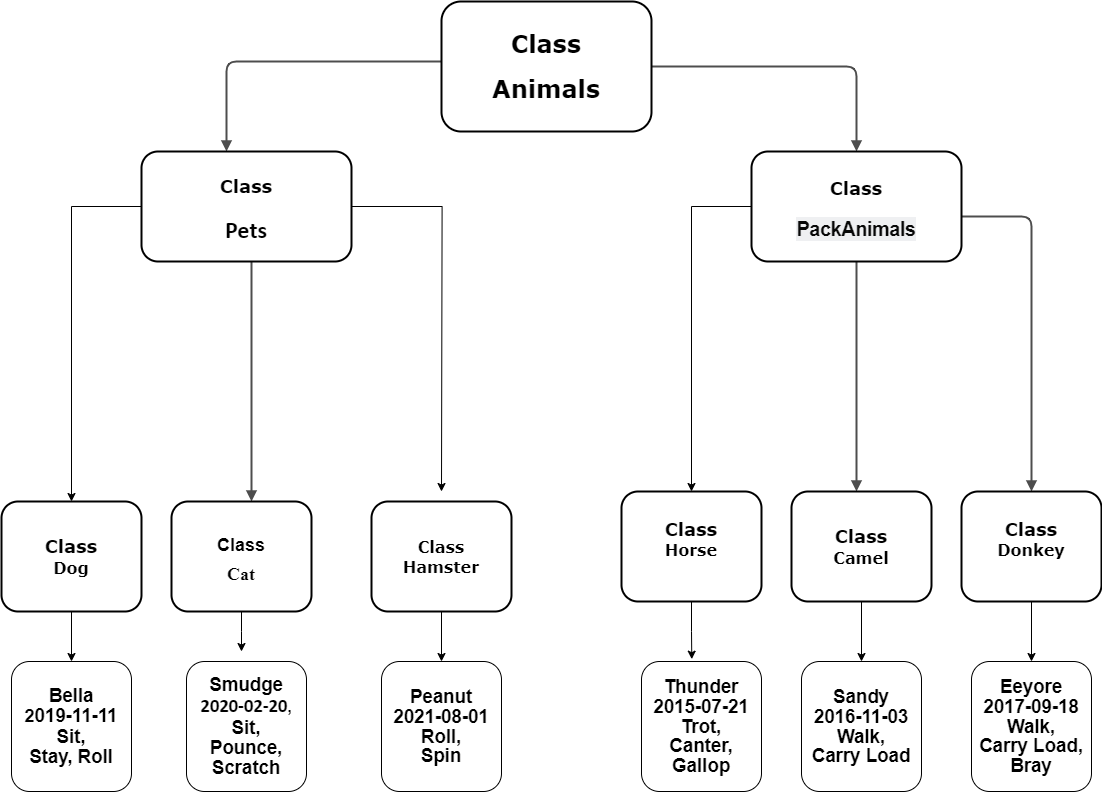

The diagram above was exported from draw.io. Its source (the exported page's mxGraphModel, read from the mxfile embedded in the PNG):
<mxGraphModel dx="2040" dy="1088" grid="1" gridSize="10" guides="1" tooltips="1" connect="1" arrows="1" fold="1" page="1" pageScale="1" pageWidth="1100" pageHeight="850" background="none" math="0" shadow="0">
  <root>
    <mxCell id="0" />
    <mxCell id="1" parent="0" />
    <mxCell id="U2nXs3V_TX206wNz1qgF-8" style="edgeStyle=orthogonalEdgeStyle;rounded=0;orthogonalLoop=1;jettySize=auto;html=1;exitX=0.5;exitY=1;exitDx=0;exitDy=0;entryX=0.5;entryY=0;entryDx=0;entryDy=0;" edge="1" parent="1" source="218ae93e1282097f-24" target="U2nXs3V_TX206wNz1qgF-1">
      <mxGeometry relative="1" as="geometry" />
    </mxCell>
    <mxCell id="218ae93e1282097f-24" value="&lt;h2&gt;&lt;font face=&quot;Verdana&quot;&gt;&lt;font style=&quot;&quot;&gt;&lt;font style=&quot;font-size: 18px;&quot;&gt;Class&lt;/font&gt;&lt;br&gt;&lt;/font&gt;&lt;font size=&quot;3&quot;&gt;Dog&lt;/font&gt;&lt;/font&gt;&lt;/h2&gt;" style="whiteSpace=wrap;html=1;rounded=1;shadow=0;comic=0;strokeWidth=2;fontFamily=Verdana;align=center;fontSize=10;" parent="1" vertex="1">
      <mxGeometry x="20" y="540" width="140" height="110" as="geometry" />
    </mxCell>
    <mxCell id="218ae93e1282097f-43" value="" style="edgeStyle=orthogonalEdgeStyle;rounded=1;html=1;labelBackgroundColor=none;endArrow=block;endFill=1;strokeColor=#4D4D4D;strokeWidth=2;fontFamily=Verdana;fontSize=12;fontStyle=1" parent="1" source="6257edae8c83ed4a-1" target="6257edae8c83ed4a-9" edge="1">
      <mxGeometry relative="1" as="geometry">
        <Array as="points">
          <mxPoint x="245" y="100" />
        </Array>
      </mxGeometry>
    </mxCell>
    <mxCell id="218ae93e1282097f-44" value="" style="edgeStyle=orthogonalEdgeStyle;rounded=1;html=1;labelBackgroundColor=none;endArrow=block;endFill=1;strokeColor=#4D4D4D;strokeWidth=2;fontFamily=Verdana;fontSize=12;fontStyle=1" parent="1" source="6257edae8c83ed4a-1" target="218ae93e1282097f-2" edge="1">
      <mxGeometry relative="1" as="geometry" />
    </mxCell>
    <mxCell id="218ae93e1282097f-46" value="" style="edgeStyle=orthogonalEdgeStyle;rounded=1;html=1;labelBackgroundColor=none;endArrow=block;endFill=1;strokeColor=#4D4D4D;strokeWidth=2;fontFamily=Verdana;fontSize=12;fontStyle=1" parent="1" source="6257edae8c83ed4a-9" target="218ae93e1282097f-8" edge="1">
      <mxGeometry relative="1" as="geometry">
        <Array as="points">
          <mxPoint x="270" y="510" />
          <mxPoint x="270" y="510" />
        </Array>
      </mxGeometry>
    </mxCell>
    <mxCell id="218ae93e1282097f-47" value="" style="edgeStyle=orthogonalEdgeStyle;rounded=1;html=1;labelBackgroundColor=none;endArrow=block;endFill=1;strokeColor=#4D4D4D;strokeWidth=2;fontFamily=Verdana;fontSize=12;fontStyle=1" parent="1" source="218ae93e1282097f-2" target="218ae93e1282097f-5" edge="1">
      <mxGeometry relative="1" as="geometry">
        <Array as="points">
          <mxPoint x="1050" y="255" />
        </Array>
      </mxGeometry>
    </mxCell>
    <mxCell id="218ae93e1282097f-48" value="" style="edgeStyle=orthogonalEdgeStyle;rounded=1;html=1;labelBackgroundColor=none;endArrow=block;endFill=1;strokeColor=#4D4D4D;strokeWidth=2;fontFamily=Verdana;fontSize=12;fontStyle=1" parent="1" source="218ae93e1282097f-2" target="6257edae8c83ed4a-24" edge="1">
      <mxGeometry relative="1" as="geometry">
        <Array as="points">
          <mxPoint x="875" y="460" />
          <mxPoint x="875" y="460" />
        </Array>
      </mxGeometry>
    </mxCell>
    <mxCell id="U2nXs3V_TX206wNz1qgF-9" style="edgeStyle=orthogonalEdgeStyle;rounded=0;orthogonalLoop=1;jettySize=auto;html=1;exitX=0.5;exitY=1;exitDx=0;exitDy=0;" edge="1" parent="1" source="218ae93e1282097f-8">
      <mxGeometry relative="1" as="geometry">
        <mxPoint x="260" y="690" as="targetPoint" />
      </mxGeometry>
    </mxCell>
    <mxCell id="218ae93e1282097f-8" value="&lt;h1&gt;&lt;font face=&quot;Helvetica&quot; style=&quot;font-size: 18px;&quot;&gt;Class&lt;br&gt;&lt;/font&gt;&lt;font face=&quot;OI6_XQzQUtKXvr82gv-e&quot; style=&quot;font-size: 18px;&quot;&gt;Cat&lt;/font&gt;&lt;/h1&gt;" style="whiteSpace=wrap;html=1;rounded=1;shadow=0;comic=0;strokeWidth=2;fontFamily=Verdana;align=center;fontSize=12;fontStyle=1" parent="1" vertex="1">
      <mxGeometry x="190" y="540" width="140" height="110" as="geometry" />
    </mxCell>
    <mxCell id="uAN6CCOjw3C0c2eWSX8c-16" style="edgeStyle=orthogonalEdgeStyle;rounded=0;orthogonalLoop=1;jettySize=auto;html=1;exitX=0;exitY=0.5;exitDx=0;exitDy=0;entryX=0.5;entryY=0;entryDx=0;entryDy=0;" parent="1" source="6257edae8c83ed4a-9" target="218ae93e1282097f-24" edge="1">
      <mxGeometry relative="1" as="geometry" />
    </mxCell>
    <mxCell id="uAN6CCOjw3C0c2eWSX8c-17" style="edgeStyle=orthogonalEdgeStyle;rounded=0;orthogonalLoop=1;jettySize=auto;html=1;exitX=1;exitY=0.5;exitDx=0;exitDy=0;" parent="1" source="6257edae8c83ed4a-9" edge="1">
      <mxGeometry relative="1" as="geometry">
        <mxPoint x="459.9999999999998" y="530" as="targetPoint" />
      </mxGeometry>
    </mxCell>
    <mxCell id="6257edae8c83ed4a-9" value="&lt;h1&gt;&lt;/h1&gt;&lt;h1&gt;&lt;font face=&quot;Verdana&quot; style=&quot;font-size: 18px;&quot;&gt;Class&lt;/font&gt;&lt;/h1&gt;&lt;h1&gt;&lt;span style=&quot;line-height: 107%; font-family: Calibri, &amp;quot;sans-serif&amp;quot;;&quot;&gt;&lt;font style=&quot;font-size: 24px;&quot;&gt;Pets&lt;/font&gt;&lt;/span&gt;&lt;br&gt;&lt;/h1&gt;" style="whiteSpace=wrap;html=1;rounded=1;shadow=0;comic=0;strokeWidth=2;fontFamily=Verdana;align=center;fontSize=12;fontStyle=1" parent="1" vertex="1">
      <mxGeometry x="160" y="190" width="210" height="110" as="geometry" />
    </mxCell>
    <mxCell id="U2nXs3V_TX206wNz1qgF-10" style="edgeStyle=orthogonalEdgeStyle;rounded=0;orthogonalLoop=1;jettySize=auto;html=1;exitX=0.5;exitY=1;exitDx=0;exitDy=0;entryX=0.5;entryY=0;entryDx=0;entryDy=0;" edge="1" parent="1" source="6257edae8c83ed4a-21" target="U2nXs3V_TX206wNz1qgF-3">
      <mxGeometry relative="1" as="geometry" />
    </mxCell>
    <mxCell id="6257edae8c83ed4a-21" value="&lt;font size=&quot;3&quot;&gt;Class&lt;/font&gt;&lt;div&gt;&lt;font size=&quot;3&quot;&gt;Hamster&lt;/font&gt;&lt;/div&gt;" style="whiteSpace=wrap;html=1;rounded=1;shadow=0;comic=0;strokeWidth=2;fontFamily=Verdana;align=center;fontSize=12;fontStyle=1" parent="1" vertex="1">
      <mxGeometry x="390" y="540" width="140" height="110" as="geometry" />
    </mxCell>
    <mxCell id="6257edae8c83ed4a-12" value="&lt;font style=&quot;font-size: 18px;&quot;&gt;Class&lt;/font&gt;&lt;div&gt;&lt;font size=&quot;3&quot;&gt;Horse&lt;br&gt;&lt;/font&gt;&lt;div&gt;&lt;br&gt;&lt;/div&gt;&lt;/div&gt;" style="whiteSpace=wrap;html=1;rounded=1;shadow=0;comic=0;strokeWidth=2;fontFamily=Verdana;align=center;fontSize=12;fontStyle=1" parent="1" vertex="1">
      <mxGeometry x="640" y="530" width="140" height="110" as="geometry" />
    </mxCell>
    <mxCell id="6257edae8c83ed4a-1" value="&lt;h1&gt;&lt;font face=&quot;Verdana&quot; style=&quot;font-size: 24px;&quot;&gt;Class&lt;br&gt;&lt;/font&gt;&lt;/h1&gt;&lt;h1&gt;&lt;font face=&quot;Verdana&quot; style=&quot;font-size: 24px;&quot;&gt;Animals&lt;/font&gt;&lt;/h1&gt;" style="whiteSpace=wrap;html=1;rounded=1;shadow=0;comic=0;strokeWidth=2;fontFamily=Verdana;align=center;fontSize=12;fontStyle=1" parent="1" vertex="1">
      <mxGeometry x="460" y="40" width="210" height="130" as="geometry" />
    </mxCell>
    <mxCell id="uAN6CCOjw3C0c2eWSX8c-15" style="edgeStyle=orthogonalEdgeStyle;rounded=0;orthogonalLoop=1;jettySize=auto;html=1;exitX=0;exitY=0.5;exitDx=0;exitDy=0;entryX=0.5;entryY=0;entryDx=0;entryDy=0;" parent="1" source="218ae93e1282097f-2" target="6257edae8c83ed4a-12" edge="1">
      <mxGeometry relative="1" as="geometry">
        <mxPoint x="700" y="510" as="targetPoint" />
      </mxGeometry>
    </mxCell>
    <mxCell id="218ae93e1282097f-2" value="&lt;h1&gt;&lt;font style=&quot;font-family: Verdana;&quot;&gt;&lt;font style=&quot;font-size: 18px;&quot;&gt;Class&lt;/font&gt;&lt;br&gt;&lt;/font&gt;&lt;/h1&gt;&lt;h3 style=&quot;box-sizing: border-box; margin: 0px 0px 1rem; padding: 0px; border: 0px; font-variant-numeric: inherit; font-variant-east-asian: inherit; font-variant-alternates: inherit; font-variant-position: inherit; font-weight: var(--plasma-typo-headline3-font-weight,600); font-stretch: inherit; font-size: var(--plasma-typo-headline3-font-size,1.25rem); line-height: var(--plasma-typo-headline3-line-height,1.5rem); font-family: var(--plasma-typo-headline3-font-family,'SB Sans Text',sans-serif); font-optical-sizing: inherit; font-kerning: inherit; font-feature-settings: inherit; font-variation-settings: inherit; vertical-align: baseline; letter-spacing: var(--plasma-typo-headline3-letter-spacing,-0.0250em); color: rgb(8, 8, 8); text-align: start; white-space-collapse: preserve; background-color: rgb(239, 240, 242);&quot; class=&quot;sc-hZgfyJ eIzWLw&quot;&gt;&lt;span style=&quot;box-sizing: border-box; margin: 0px; padding: 0px; border: 0px; font: inherit; vertical-align: baseline;&quot; class=&quot;sc-jvLaUc cSDnQf&quot;&gt;PackAnimals&lt;/span&gt;&lt;/h3&gt;" style="whiteSpace=wrap;html=1;rounded=1;shadow=0;comic=0;strokeWidth=2;fontFamily=Verdana;align=center;fontSize=12;fontStyle=1" parent="1" vertex="1">
      <mxGeometry x="770" y="190" width="210" height="110" as="geometry" />
    </mxCell>
    <mxCell id="U2nXs3V_TX206wNz1qgF-12" style="edgeStyle=orthogonalEdgeStyle;rounded=0;orthogonalLoop=1;jettySize=auto;html=1;exitX=0.5;exitY=1;exitDx=0;exitDy=0;entryX=0.5;entryY=0;entryDx=0;entryDy=0;" edge="1" parent="1" source="6257edae8c83ed4a-24" target="U2nXs3V_TX206wNz1qgF-5">
      <mxGeometry relative="1" as="geometry" />
    </mxCell>
    <mxCell id="6257edae8c83ed4a-24" value="&lt;font style=&quot;font-size: 18px;&quot;&gt;Class&lt;/font&gt;&lt;div&gt;&lt;font size=&quot;3&quot;&gt;Camel&lt;/font&gt;&lt;/div&gt;" style="whiteSpace=wrap;html=1;rounded=1;shadow=0;comic=0;strokeWidth=2;fontFamily=Verdana;align=center;fontSize=12;fontStyle=1" parent="1" vertex="1">
      <mxGeometry x="810" y="530" width="140" height="110" as="geometry" />
    </mxCell>
    <mxCell id="U2nXs3V_TX206wNz1qgF-13" style="edgeStyle=orthogonalEdgeStyle;rounded=0;orthogonalLoop=1;jettySize=auto;html=1;exitX=0.5;exitY=1;exitDx=0;exitDy=0;entryX=0.5;entryY=0;entryDx=0;entryDy=0;" edge="1" parent="1" source="218ae93e1282097f-5" target="U2nXs3V_TX206wNz1qgF-6">
      <mxGeometry relative="1" as="geometry" />
    </mxCell>
    <mxCell id="218ae93e1282097f-5" value="&lt;font style=&quot;font-size: 18px;&quot;&gt;Class&lt;/font&gt;&lt;div&gt;&lt;font size=&quot;3&quot;&gt;Donkey&lt;br&gt;&lt;/font&gt;&lt;div&gt;&lt;br&gt;&lt;/div&gt;&lt;/div&gt;" style="whiteSpace=wrap;html=1;rounded=1;shadow=0;comic=0;strokeWidth=2;fontFamily=Verdana;align=center;fontSize=12;fontStyle=1" parent="1" vertex="1">
      <mxGeometry x="980" y="530" width="140" height="110" as="geometry" />
    </mxCell>
    <mxCell id="U2nXs3V_TX206wNz1qgF-1" value="&lt;b&gt;&lt;span style=&quot;font-size:14.0pt;line-height:107%;&lt;br/&gt;font-family:&amp;quot;Calibri&amp;quot;,&amp;quot;sans-serif&amp;quot;;mso-ascii-theme-font:minor-latin;mso-fareast-font-family:&lt;br/&gt;Calibri;mso-fareast-theme-font:minor-latin;mso-hansi-theme-font:minor-latin;&lt;br/&gt;mso-bidi-font-family:&amp;quot;Times New Roman&amp;quot;;mso-bidi-theme-font:minor-bidi;&lt;br/&gt;mso-ansi-language:RU;mso-fareast-language:EN-US;mso-bidi-language:AR-SA&quot;&gt;Bella&lt;/span&gt;&lt;br&gt;&lt;/b&gt;&lt;div&gt;&lt;font style=&quot;font-size: 18px;&quot;&gt;&lt;b&gt;&amp;nbsp;2&lt;span style=&quot;font-size:14.0pt;line-height:107%;&lt;br/&gt;font-family:&amp;quot;Calibri&amp;quot;,&amp;quot;sans-serif&amp;quot;;mso-ascii-theme-font:minor-latin;mso-fareast-font-family:&lt;br/&gt;Calibri;mso-fareast-theme-font:minor-latin;mso-hansi-theme-font:minor-latin;&lt;br/&gt;mso-bidi-font-family:&amp;quot;Times New Roman&amp;quot;;mso-bidi-theme-font:minor-bidi;&lt;br/&gt;mso-ansi-language:RU;mso-fareast-language:EN-US;mso-bidi-language:AR-SA&quot;&gt;019-11-11&lt;/span&gt;&amp;nbsp;&lt;/b&gt;&lt;/font&gt;&lt;/div&gt;&lt;div&gt;&lt;span style=&quot;font-size:14.0pt;line-height:107%;&lt;br/&gt;font-family:&amp;quot;Calibri&amp;quot;,&amp;quot;sans-serif&amp;quot;;mso-ascii-theme-font:minor-latin;mso-fareast-font-family:&lt;br/&gt;Calibri;mso-fareast-theme-font:minor-latin;mso-hansi-theme-font:minor-latin;&lt;br/&gt;mso-bidi-font-family:&amp;quot;Times New Roman&amp;quot;;mso-bidi-theme-font:minor-bidi;&lt;br/&gt;mso-ansi-language:RU;mso-fareast-language:EN-US;mso-bidi-language:AR-SA&quot;&gt;&lt;b&gt;Sit,&lt;br&gt;Stay, Roll&lt;/b&gt;&lt;/span&gt;&lt;br&gt;&lt;/div&gt;" style="rounded=1;whiteSpace=wrap;html=1;" vertex="1" parent="1">
      <mxGeometry x="30" y="700" width="120" height="130" as="geometry" />
    </mxCell>
    <mxCell id="U2nXs3V_TX206wNz1qgF-2" value="&lt;b&gt;&lt;span style=&quot;font-size:14.0pt;line-height:107%;&lt;br/&gt;font-family:&amp;quot;Calibri&amp;quot;,&amp;quot;sans-serif&amp;quot;;mso-ascii-theme-font:minor-latin;mso-fareast-font-family:&lt;br/&gt;Calibri;mso-fareast-theme-font:minor-latin;mso-hansi-theme-font:minor-latin;&lt;br/&gt;mso-bidi-font-family:&amp;quot;Times New Roman&amp;quot;;mso-bidi-theme-font:minor-bidi;&lt;br/&gt;mso-ansi-language:RU;mso-fareast-language:EN-US;mso-bidi-language:AR-SA&quot;&gt;Smudge&lt;/span&gt;&lt;br&gt;&lt;/b&gt;&lt;div&gt;&lt;b&gt;&lt;span style=&quot;font-family: Calibri, &amp;quot;sans-serif&amp;quot;; font-size: 14pt; background-color: initial;&quot;&gt;2020-02-20&lt;/span&gt;&lt;font size=&quot;3&quot;&gt;,&lt;/font&gt;&lt;/b&gt;&lt;/div&gt;&lt;div&gt;&lt;span style=&quot;font-size:14.0pt;line-height:107%;&lt;br/&gt;font-family:&amp;quot;Calibri&amp;quot;,&amp;quot;sans-serif&amp;quot;;mso-ascii-theme-font:minor-latin;mso-fareast-font-family:&lt;br/&gt;Calibri;mso-fareast-theme-font:minor-latin;mso-hansi-theme-font:minor-latin;&lt;br/&gt;mso-bidi-font-family:&amp;quot;Times New Roman&amp;quot;;mso-bidi-theme-font:minor-bidi;&lt;br/&gt;mso-ansi-language:RU;mso-fareast-language:EN-US;mso-bidi-language:AR-SA&quot;&gt;&lt;b&gt;Sit,&lt;br&gt;Pounce, Scratch&lt;/b&gt;&lt;/span&gt;&lt;br&gt;&lt;/div&gt;" style="rounded=1;whiteSpace=wrap;html=1;" vertex="1" parent="1">
      <mxGeometry x="205" y="700" width="120" height="130" as="geometry" />
    </mxCell>
    <mxCell id="U2nXs3V_TX206wNz1qgF-3" value="&lt;b&gt;&lt;span style=&quot;font-size:14.0pt;line-height:107%;&lt;br/&gt;font-family:&amp;quot;Calibri&amp;quot;,&amp;quot;sans-serif&amp;quot;;mso-ascii-theme-font:minor-latin;mso-fareast-font-family:&lt;br/&gt;Calibri;mso-fareast-theme-font:minor-latin;mso-hansi-theme-font:minor-latin;&lt;br/&gt;mso-bidi-font-family:&amp;quot;Times New Roman&amp;quot;;mso-bidi-theme-font:minor-bidi;&lt;br/&gt;mso-ansi-language:RU;mso-fareast-language:EN-US;mso-bidi-language:AR-SA&quot;&gt;Peanut&lt;/span&gt;&lt;br&gt;&lt;/b&gt;&lt;div&gt;&lt;b&gt;&lt;span style=&quot;font-size:14.0pt;line-height:107%;&lt;br/&gt;font-family:&amp;quot;Calibri&amp;quot;,&amp;quot;sans-serif&amp;quot;;mso-ascii-theme-font:minor-latin;mso-fareast-font-family:&lt;br/&gt;Calibri;mso-fareast-theme-font:minor-latin;mso-hansi-theme-font:minor-latin;&lt;br/&gt;mso-bidi-font-family:&amp;quot;Times New Roman&amp;quot;;mso-bidi-theme-font:minor-bidi;&lt;br/&gt;mso-ansi-language:RU;mso-fareast-language:EN-US;mso-bidi-language:AR-SA&quot;&gt;2021-08-01&lt;/span&gt;&lt;br&gt;&lt;/b&gt;&lt;/div&gt;&lt;div&gt;&lt;span style=&quot;font-size:14.0pt;line-height:107%;&lt;br/&gt;font-family:&amp;quot;Calibri&amp;quot;,&amp;quot;sans-serif&amp;quot;;mso-ascii-theme-font:minor-latin;mso-fareast-font-family:&lt;br/&gt;Calibri;mso-fareast-theme-font:minor-latin;mso-hansi-theme-font:minor-latin;&lt;br/&gt;mso-bidi-font-family:&amp;quot;Times New Roman&amp;quot;;mso-bidi-theme-font:minor-bidi;&lt;br/&gt;mso-ansi-language:RU;mso-fareast-language:EN-US;mso-bidi-language:AR-SA&quot;&gt;&lt;b&gt;Roll,&lt;br/&gt;Spin&lt;/b&gt;&lt;/span&gt;&lt;br&gt;&lt;/div&gt;" style="rounded=1;whiteSpace=wrap;html=1;" vertex="1" parent="1">
      <mxGeometry x="400" y="700" width="120" height="130" as="geometry" />
    </mxCell>
    <mxCell id="U2nXs3V_TX206wNz1qgF-4" value="&lt;b&gt;&lt;span style=&quot;font-size:14.0pt;line-height:107%;&lt;br/&gt;font-family:&amp;quot;Calibri&amp;quot;,&amp;quot;sans-serif&amp;quot;;mso-ascii-theme-font:minor-latin;mso-fareast-font-family:&lt;br/&gt;Calibri;mso-fareast-theme-font:minor-latin;mso-hansi-theme-font:minor-latin;&lt;br/&gt;mso-bidi-font-family:&amp;quot;Times New Roman&amp;quot;;mso-bidi-theme-font:minor-bidi;&lt;br/&gt;mso-ansi-language:RU;mso-fareast-language:EN-US;mso-bidi-language:AR-SA&quot;&gt;Thunder&lt;/span&gt;&lt;br&gt;&lt;/b&gt;&lt;div&gt;&lt;b&gt;&lt;span style=&quot;font-size:14.0pt;line-height:107%;&lt;br/&gt;font-family:&amp;quot;Calibri&amp;quot;,&amp;quot;sans-serif&amp;quot;;mso-ascii-theme-font:minor-latin;mso-fareast-font-family:&lt;br/&gt;Calibri;mso-fareast-theme-font:minor-latin;mso-hansi-theme-font:minor-latin;&lt;br/&gt;mso-bidi-font-family:&amp;quot;Times New Roman&amp;quot;;mso-bidi-theme-font:minor-bidi;&lt;br/&gt;mso-ansi-language:RU;mso-fareast-language:EN-US;mso-bidi-language:AR-SA&quot;&gt;2015-07-21&lt;/span&gt;&lt;br&gt;&lt;/b&gt;&lt;/div&gt;&lt;div&gt;&lt;span style=&quot;font-size:14.0pt;line-height:107%;&lt;br/&gt;font-family:&amp;quot;Calibri&amp;quot;,&amp;quot;sans-serif&amp;quot;;mso-ascii-theme-font:minor-latin;mso-fareast-font-family:&lt;br/&gt;Calibri;mso-fareast-theme-font:minor-latin;mso-hansi-theme-font:minor-latin;&lt;br/&gt;mso-bidi-font-family:&amp;quot;Times New Roman&amp;quot;;mso-bidi-theme-font:minor-bidi;&lt;br/&gt;mso-ansi-language:RU;mso-fareast-language:EN-US;mso-bidi-language:AR-SA&quot;&gt;&lt;b&gt;Trot,&lt;br/&gt;Canter, Gallop&lt;/b&gt;&lt;/span&gt;&lt;br&gt;&lt;/div&gt;" style="rounded=1;whiteSpace=wrap;html=1;" vertex="1" parent="1">
      <mxGeometry x="660" y="700" width="120" height="130" as="geometry" />
    </mxCell>
    <mxCell id="U2nXs3V_TX206wNz1qgF-5" value="&lt;b&gt;&lt;span style=&quot;font-size:14.0pt;line-height:107%;&lt;br/&gt;font-family:&amp;quot;Calibri&amp;quot;,&amp;quot;sans-serif&amp;quot;;mso-ascii-theme-font:minor-latin;mso-fareast-font-family:&lt;br/&gt;Calibri;mso-fareast-theme-font:minor-latin;mso-hansi-theme-font:minor-latin;&lt;br/&gt;mso-bidi-font-family:&amp;quot;Times New Roman&amp;quot;;mso-bidi-theme-font:minor-bidi;&lt;br/&gt;mso-ansi-language:RU;mso-fareast-language:EN-US;mso-bidi-language:AR-SA&quot;&gt;Sandy&lt;/span&gt;&lt;br&gt;&lt;/b&gt;&lt;div&gt;&lt;span style=&quot;font-size:14.0pt;line-height:107%;&lt;br/&gt;font-family:&amp;quot;Calibri&amp;quot;,&amp;quot;sans-serif&amp;quot;;mso-ascii-theme-font:minor-latin;mso-fareast-font-family:&lt;br/&gt;Calibri;mso-fareast-theme-font:minor-latin;mso-hansi-theme-font:minor-latin;&lt;br/&gt;mso-bidi-font-family:&amp;quot;Times New Roman&amp;quot;;mso-bidi-theme-font:minor-bidi;&lt;br/&gt;mso-ansi-language:RU;mso-fareast-language:EN-US;mso-bidi-language:AR-SA&quot;&gt;&lt;b&gt;&lt;span style=&quot;font-size: 14pt; line-height: 107%;&quot;&gt;2016-11-03&lt;/span&gt;&lt;br&gt;&lt;/b&gt;&lt;/span&gt;&lt;/div&gt;&lt;div&gt;&lt;span style=&quot;font-size:14.0pt;line-height:107%;&lt;br/&gt;font-family:&amp;quot;Calibri&amp;quot;,&amp;quot;sans-serif&amp;quot;;mso-ascii-theme-font:minor-latin;mso-fareast-font-family:&lt;br/&gt;Calibri;mso-fareast-theme-font:minor-latin;mso-hansi-theme-font:minor-latin;&lt;br/&gt;mso-bidi-font-family:&amp;quot;Times New Roman&amp;quot;;mso-bidi-theme-font:minor-bidi;&lt;br/&gt;mso-ansi-language:RU;mso-fareast-language:EN-US;mso-bidi-language:AR-SA&quot;&gt;&lt;span style=&quot;font-size: 14pt; line-height: 107%;&quot;&gt;&lt;span style=&quot;font-size: 14pt; line-height: 107%;&quot;&gt;&lt;b&gt;Walk,&lt;br/&gt;Carry Load&lt;/b&gt;&lt;/span&gt;&lt;br&gt;&lt;/span&gt;&lt;/span&gt;&lt;/div&gt;" style="rounded=1;whiteSpace=wrap;html=1;" vertex="1" parent="1">
      <mxGeometry x="820" y="700" width="120" height="130" as="geometry" />
    </mxCell>
    <mxCell id="U2nXs3V_TX206wNz1qgF-6" value="&lt;span style=&quot;font-size:14.0pt;line-height:107%;&lt;br/&gt;font-family:&amp;quot;Calibri&amp;quot;,&amp;quot;sans-serif&amp;quot;;mso-ascii-theme-font:minor-latin;mso-fareast-font-family:&lt;br/&gt;Calibri;mso-fareast-theme-font:minor-latin;mso-hansi-theme-font:minor-latin;&lt;br/&gt;mso-bidi-font-family:&amp;quot;Times New Roman&amp;quot;;mso-bidi-theme-font:minor-bidi;&lt;br/&gt;mso-ansi-language:RU;mso-fareast-language:EN-US;mso-bidi-language:AR-SA&quot;&gt;&lt;b&gt;Eeyore&lt;/b&gt;&lt;/span&gt;&lt;div&gt;&lt;span style=&quot;font-size:14.0pt;line-height:107%;&lt;br/&gt;font-family:&amp;quot;Calibri&amp;quot;,&amp;quot;sans-serif&amp;quot;;mso-ascii-theme-font:minor-latin;mso-fareast-font-family:&lt;br/&gt;Calibri;mso-fareast-theme-font:minor-latin;mso-hansi-theme-font:minor-latin;&lt;br/&gt;mso-bidi-font-family:&amp;quot;Times New Roman&amp;quot;;mso-bidi-theme-font:minor-bidi;&lt;br/&gt;mso-ansi-language:RU;mso-fareast-language:EN-US;mso-bidi-language:AR-SA&quot;&gt;&lt;b&gt;&lt;span style=&quot;font-size: 14pt; line-height: 107%;&quot;&gt;2017-09-18&lt;/span&gt;&lt;br&gt;&lt;/b&gt;&lt;/span&gt;&lt;/div&gt;&lt;div&gt;&lt;span style=&quot;font-size:14.0pt;line-height:107%;&lt;br/&gt;font-family:&amp;quot;Calibri&amp;quot;,&amp;quot;sans-serif&amp;quot;;mso-ascii-theme-font:minor-latin;mso-fareast-font-family:&lt;br/&gt;Calibri;mso-fareast-theme-font:minor-latin;mso-hansi-theme-font:minor-latin;&lt;br/&gt;mso-bidi-font-family:&amp;quot;Times New Roman&amp;quot;;mso-bidi-theme-font:minor-bidi;&lt;br/&gt;mso-ansi-language:RU;mso-fareast-language:EN-US;mso-bidi-language:AR-SA&quot;&gt;&lt;span style=&quot;font-size: 14pt; line-height: 107%;&quot;&gt;&lt;span style=&quot;font-size: 14pt; line-height: 107%;&quot;&gt;&lt;b&gt;Walk,&lt;br/&gt;Carry Load, Bray&lt;/b&gt;&lt;/span&gt;&lt;br&gt;&lt;/span&gt;&lt;/span&gt;&lt;/div&gt;" style="rounded=1;whiteSpace=wrap;html=1;" vertex="1" parent="1">
      <mxGeometry x="990" y="700" width="120" height="130" as="geometry" />
    </mxCell>
    <mxCell id="U2nXs3V_TX206wNz1qgF-11" style="edgeStyle=orthogonalEdgeStyle;rounded=0;orthogonalLoop=1;jettySize=auto;html=1;exitX=0.5;exitY=1;exitDx=0;exitDy=0;entryX=0.419;entryY=-0.018;entryDx=0;entryDy=0;entryPerimeter=0;" edge="1" parent="1" source="6257edae8c83ed4a-12" target="U2nXs3V_TX206wNz1qgF-4">
      <mxGeometry relative="1" as="geometry" />
    </mxCell>
  </root>
</mxGraphModel>